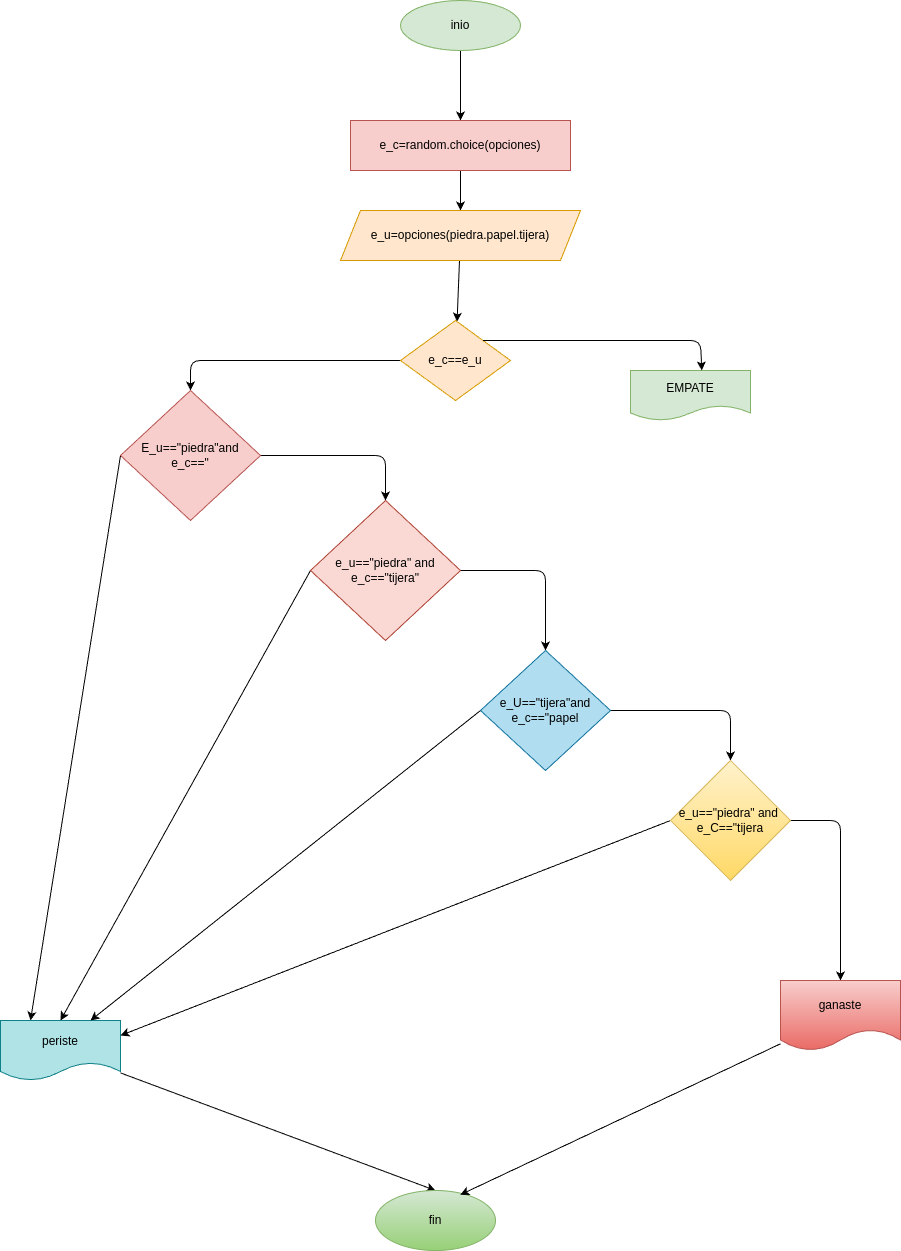

The diagram above was exported from draw.io. Its source (the exported page's mxGraphModel, read from the mxfile embedded in the PNG):
<mxGraphModel dx="1082" dy="483" grid="1" gridSize="10" guides="1" tooltips="1" connect="1" arrows="1" fold="1" page="1" pageScale="1" pageWidth="850" pageHeight="1100" math="0" shadow="0">
  <root>
    <mxCell id="0" />
    <mxCell id="1" parent="0" />
    <mxCell id="13" style="edgeStyle=none;html=1;exitX=0.5;exitY=1;exitDx=0;exitDy=0;entryX=0.5;entryY=0;entryDx=0;entryDy=0;" parent="1" source="2" target="3" edge="1">
      <mxGeometry relative="1" as="geometry" />
    </mxCell>
    <mxCell id="2" value="inio" style="ellipse;whiteSpace=wrap;html=1;fillColor=#d5e8d4;strokeColor=#82b366;" parent="1" vertex="1">
      <mxGeometry x="330" y="40" width="120" height="50" as="geometry" />
    </mxCell>
    <mxCell id="14" style="edgeStyle=none;html=1;exitX=0.5;exitY=1;exitDx=0;exitDy=0;entryX=0.5;entryY=0;entryDx=0;entryDy=0;" parent="1" source="3" target="4" edge="1">
      <mxGeometry relative="1" as="geometry" />
    </mxCell>
    <mxCell id="3" value="e_c=random.choice(opciones)" style="rounded=0;whiteSpace=wrap;html=1;fillColor=#f8cecc;strokeColor=#b85450;" parent="1" vertex="1">
      <mxGeometry x="280" y="160" width="220" height="50" as="geometry" />
    </mxCell>
    <mxCell id="15" style="edgeStyle=none;html=1;" parent="1" source="4" target="5" edge="1">
      <mxGeometry relative="1" as="geometry" />
    </mxCell>
    <mxCell id="4" value="e_u=opciones(piedra.papel.tijera)" style="shape=parallelogram;perimeter=parallelogramPerimeter;whiteSpace=wrap;html=1;fixedSize=1;fillColor=#ffe6cc;strokeColor=#d79b00;" parent="1" vertex="1">
      <mxGeometry x="270" y="250" width="240" height="50" as="geometry" />
    </mxCell>
    <mxCell id="17" style="edgeStyle=none;html=1;exitX=0;exitY=0.5;exitDx=0;exitDy=0;entryX=0.5;entryY=0;entryDx=0;entryDy=0;" parent="1" source="5" target="7" edge="1">
      <mxGeometry relative="1" as="geometry">
        <Array as="points">
          <mxPoint x="120" y="400" />
        </Array>
      </mxGeometry>
    </mxCell>
    <mxCell id="5" value="e_c==e_u" style="rhombus;whiteSpace=wrap;html=1;fillColor=#ffe6cc;strokeColor=#d79b00;" parent="1" vertex="1">
      <mxGeometry x="330" y="360" width="110" height="80" as="geometry" />
    </mxCell>
    <mxCell id="6" value="EMPATE" style="shape=document;whiteSpace=wrap;html=1;boundedLbl=1;fillColor=#d5e8d4;strokeColor=#82b366;" parent="1" vertex="1">
      <mxGeometry x="560" y="410" width="120" height="50" as="geometry" />
    </mxCell>
    <mxCell id="18" style="edgeStyle=none;html=1;exitX=1;exitY=0.5;exitDx=0;exitDy=0;entryX=0.5;entryY=0;entryDx=0;entryDy=0;" parent="1" source="7" target="8" edge="1">
      <mxGeometry relative="1" as="geometry">
        <Array as="points">
          <mxPoint x="315" y="495" />
        </Array>
      </mxGeometry>
    </mxCell>
    <mxCell id="22" style="edgeStyle=none;html=1;exitX=0;exitY=0.5;exitDx=0;exitDy=0;entryX=0.25;entryY=0;entryDx=0;entryDy=0;" parent="1" source="7" target="9" edge="1">
      <mxGeometry relative="1" as="geometry" />
    </mxCell>
    <mxCell id="7" value="E_u==&quot;piedra&quot;and&lt;div&gt;e_c==&quot;&lt;/div&gt;" style="rhombus;whiteSpace=wrap;html=1;fillColor=#f8cecc;strokeColor=#b85450;" parent="1" vertex="1">
      <mxGeometry x="50" y="430" width="140" height="130" as="geometry" />
    </mxCell>
    <mxCell id="19" style="edgeStyle=none;html=1;exitX=1;exitY=0.5;exitDx=0;exitDy=0;entryX=0.5;entryY=0;entryDx=0;entryDy=0;" parent="1" source="8" target="10" edge="1">
      <mxGeometry relative="1" as="geometry">
        <Array as="points">
          <mxPoint x="475" y="610" />
        </Array>
      </mxGeometry>
    </mxCell>
    <mxCell id="23" style="edgeStyle=none;html=1;exitX=0;exitY=0.5;exitDx=0;exitDy=0;entryX=0.5;entryY=0;entryDx=0;entryDy=0;" parent="1" source="8" target="9" edge="1">
      <mxGeometry relative="1" as="geometry">
        <mxPoint x="30" y="620" as="targetPoint" />
      </mxGeometry>
    </mxCell>
    <mxCell id="8" value="e_u==&quot;piedra&quot; and&lt;div&gt;e_c==&quot;tijera&quot;&lt;/div&gt;" style="rhombus;whiteSpace=wrap;html=1;fillColor=#fad9d5;strokeColor=#ae4132;" parent="1" vertex="1">
      <mxGeometry x="240" y="540" width="150" height="140" as="geometry" />
    </mxCell>
    <mxCell id="27" style="edgeStyle=none;html=1;entryX=0.5;entryY=0;entryDx=0;entryDy=0;" parent="1" source="9" target="26" edge="1">
      <mxGeometry relative="1" as="geometry" />
    </mxCell>
    <mxCell id="9" value="periste" style="shape=document;whiteSpace=wrap;html=1;boundedLbl=1;fillColor=#b0e3e6;strokeColor=#0e8088;" parent="1" vertex="1">
      <mxGeometry x="-70" y="1060" width="120" height="60" as="geometry" />
    </mxCell>
    <mxCell id="20" style="edgeStyle=none;html=1;exitX=1;exitY=0.5;exitDx=0;exitDy=0;entryX=0.5;entryY=0;entryDx=0;entryDy=0;" parent="1" source="10" target="11" edge="1">
      <mxGeometry relative="1" as="geometry">
        <Array as="points">
          <mxPoint x="660" y="750" />
        </Array>
      </mxGeometry>
    </mxCell>
    <mxCell id="24" style="edgeStyle=none;html=1;exitX=0;exitY=0.5;exitDx=0;exitDy=0;entryX=0.75;entryY=0;entryDx=0;entryDy=0;" parent="1" source="10" target="9" edge="1">
      <mxGeometry relative="1" as="geometry" />
    </mxCell>
    <mxCell id="10" value="e_U==&quot;tijera&quot;and&lt;div&gt;e_c==&quot;papel&lt;/div&gt;" style="rhombus;whiteSpace=wrap;html=1;fillColor=#b1ddf0;strokeColor=#10739e;" parent="1" vertex="1">
      <mxGeometry x="410" y="690" width="130" height="120" as="geometry" />
    </mxCell>
    <mxCell id="21" style="edgeStyle=none;html=1;exitX=1;exitY=0.5;exitDx=0;exitDy=0;entryX=0.5;entryY=0;entryDx=0;entryDy=0;" parent="1" source="11" target="12" edge="1">
      <mxGeometry relative="1" as="geometry">
        <Array as="points">
          <mxPoint x="770" y="860" />
        </Array>
      </mxGeometry>
    </mxCell>
    <mxCell id="25" style="edgeStyle=none;html=1;exitX=0;exitY=0.5;exitDx=0;exitDy=0;entryX=1;entryY=0.25;entryDx=0;entryDy=0;" parent="1" source="11" target="9" edge="1">
      <mxGeometry relative="1" as="geometry" />
    </mxCell>
    <mxCell id="11" value="e_u==&quot;piedra&quot; and&amp;nbsp;&lt;div&gt;e_C==&quot;tijera&lt;/div&gt;" style="rhombus;whiteSpace=wrap;html=1;fillColor=#fff2cc;gradientColor=#ffd966;strokeColor=#d6b656;" parent="1" vertex="1">
      <mxGeometry x="600" y="800" width="120" height="120" as="geometry" />
    </mxCell>
    <mxCell id="12" value="ganaste" style="shape=document;whiteSpace=wrap;html=1;boundedLbl=1;fillColor=#f8cecc;gradientColor=#ea6b66;strokeColor=#b85450;" parent="1" vertex="1">
      <mxGeometry x="710" y="1020" width="120" height="70" as="geometry" />
    </mxCell>
    <mxCell id="16" style="edgeStyle=none;html=1;exitX=1;exitY=0;exitDx=0;exitDy=0;entryX=0.594;entryY=0;entryDx=0;entryDy=0;entryPerimeter=0;" parent="1" source="5" target="6" edge="1">
      <mxGeometry relative="1" as="geometry">
        <Array as="points">
          <mxPoint x="630" y="380" />
        </Array>
      </mxGeometry>
    </mxCell>
    <mxCell id="26" value="fin" style="ellipse;whiteSpace=wrap;html=1;fillColor=#d5e8d4;gradientColor=#97d077;strokeColor=#82b366;" parent="1" vertex="1">
      <mxGeometry x="305" y="1230" width="120" height="60" as="geometry" />
    </mxCell>
    <mxCell id="28" style="edgeStyle=none;html=1;entryX=0.707;entryY=0.071;entryDx=0;entryDy=0;entryPerimeter=0;" parent="1" source="12" target="26" edge="1">
      <mxGeometry relative="1" as="geometry" />
    </mxCell>
  </root>
</mxGraphModel>